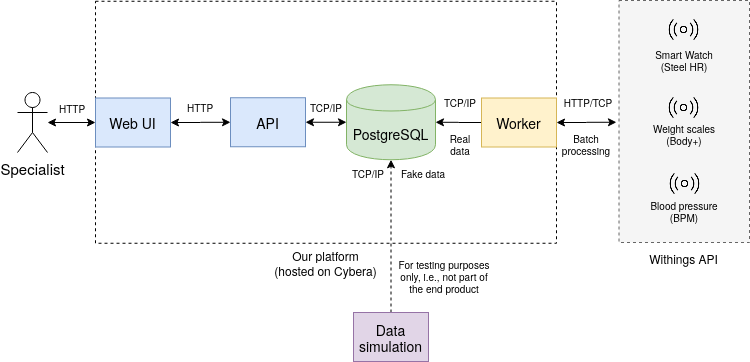

The diagram above was exported from draw.io. Its source (the exported page's mxGraphModel, read from the mxfile embedded in the PNG):
<mxGraphModel dx="928" dy="524" grid="0" gridSize="10" guides="1" tooltips="1" connect="1" arrows="1" fold="1" page="1" pageScale="1" pageWidth="850" pageHeight="1100" math="0" shadow="0">
  <root>
    <mxCell id="0" />
    <mxCell id="1" parent="0" />
    <mxCell id="XY4mXQWTk3ORLZ0ddp7U-26" value="" style="rounded=0;whiteSpace=wrap;html=1;dashed=1;fillColor=none;" parent="1" vertex="1">
      <mxGeometry x="179" y="136.75" width="461" height="242" as="geometry" />
    </mxCell>
    <mxCell id="XY4mXQWTk3ORLZ0ddp7U-23" value="" style="rounded=0;whiteSpace=wrap;html=1;fillColor=#f5f5f5;dashed=1;strokeColor=#666666;fontColor=#333333;" parent="1" vertex="1">
      <mxGeometry x="702.5" y="136" width="130.5" height="242" as="geometry" />
    </mxCell>
    <mxCell id="yrfapLT_cP_9ZQ564kRd-22" value="" style="edgeStyle=orthogonalEdgeStyle;rounded=0;orthogonalLoop=1;jettySize=auto;html=1;fontSize=14;startArrow=classic;startFill=1;" parent="1" source="yrfapLT_cP_9ZQ564kRd-3" target="yrfapLT_cP_9ZQ564kRd-13" edge="1">
      <mxGeometry relative="1" as="geometry" />
    </mxCell>
    <mxCell id="yrfapLT_cP_9ZQ564kRd-3" value="&lt;div&gt;Web UI&lt;/div&gt;" style="rounded=0;whiteSpace=wrap;html=1;fontSize=14;align=center;verticalAlign=middle;fillColor=#dae8fc;strokeColor=#6c8ebf;" parent="1" vertex="1">
      <mxGeometry x="179" y="233.5" width="75" height="49" as="geometry" />
    </mxCell>
    <mxCell id="XY4mXQWTk3ORLZ0ddp7U-37" style="edgeStyle=orthogonalEdgeStyle;rounded=0;orthogonalLoop=1;jettySize=auto;html=1;entryX=0;entryY=0.5;entryDx=0;entryDy=0;startArrow=classic;startFill=1;fontSize=10;" parent="1" source="yrfapLT_cP_9ZQ564kRd-13" target="yrfapLT_cP_9ZQ564kRd-17" edge="1">
      <mxGeometry relative="1" as="geometry">
        <mxPoint x="430.40999999999985" y="171" as="targetPoint" />
      </mxGeometry>
    </mxCell>
    <mxCell id="yrfapLT_cP_9ZQ564kRd-13" value="API" style="rounded=0;whiteSpace=wrap;html=1;fontSize=14;align=center;verticalAlign=middle;fillColor=#dae8fc;strokeColor=#6c8ebf;" parent="1" vertex="1">
      <mxGeometry x="314" y="233.25" width="75" height="49" as="geometry" />
    </mxCell>
    <mxCell id="yrfapLT_cP_9ZQ564kRd-12" value="" style="edgeStyle=orthogonalEdgeStyle;rounded=0;orthogonalLoop=1;jettySize=auto;html=1;fontSize=14;startArrow=classic;startFill=1;" parent="1" source="yrfapLT_cP_9ZQ564kRd-4" target="yrfapLT_cP_9ZQ564kRd-3" edge="1">
      <mxGeometry relative="1" as="geometry">
        <mxPoint x="216" y="258" as="targetPoint" />
      </mxGeometry>
    </mxCell>
    <mxCell id="yrfapLT_cP_9ZQ564kRd-4" value="Specialist" style="shape=umlActor;verticalLabelPosition=bottom;labelBackgroundColor=#ffffff;verticalAlign=top;html=1;outlineConnect=0;fontSize=15;align=center;" parent="1" vertex="1">
      <mxGeometry x="101" y="228" width="30" height="60" as="geometry" />
    </mxCell>
    <mxCell id="yrfapLT_cP_9ZQ564kRd-17" value="&lt;div&gt;PostgreSQL&lt;/div&gt;" style="shape=cylinder;whiteSpace=wrap;html=1;boundedLbl=1;backgroundOutline=1;fontSize=14;align=center;fillColor=#d5e8d4;strokeColor=#82b366;" parent="1" vertex="1">
      <mxGeometry x="430" y="220.25" width="89" height="75" as="geometry" />
    </mxCell>
    <mxCell id="yrfapLT_cP_9ZQ564kRd-20" value="" style="edgeStyle=orthogonalEdgeStyle;rounded=0;orthogonalLoop=1;jettySize=auto;html=1;fontSize=14;entryX=0.073;entryY=0.487;entryDx=0;entryDy=0;entryPerimeter=0;startArrow=classic;startFill=1;" parent="1" source="yrfapLT_cP_9ZQ564kRd-18" edge="1">
      <mxGeometry relative="1" as="geometry">
        <mxPoint x="699.9570000000001" y="257.7685" as="targetPoint" />
      </mxGeometry>
    </mxCell>
    <mxCell id="yrfapLT_cP_9ZQ564kRd-25" value="" style="edgeStyle=orthogonalEdgeStyle;rounded=0;orthogonalLoop=1;jettySize=auto;html=1;startArrow=none;startFill=0;fontSize=14;" parent="1" source="yrfapLT_cP_9ZQ564kRd-18" target="yrfapLT_cP_9ZQ564kRd-17" edge="1">
      <mxGeometry relative="1" as="geometry" />
    </mxCell>
    <mxCell id="yrfapLT_cP_9ZQ564kRd-18" value="Worker" style="rounded=0;whiteSpace=wrap;html=1;fontSize=14;align=center;verticalAlign=middle;fillColor=#fff2cc;strokeColor=#d6b656;" parent="1" vertex="1">
      <mxGeometry x="565" y="233.5" width="75" height="49" as="geometry" />
    </mxCell>
    <mxCell id="yrfapLT_cP_9ZQ564kRd-21" value="Batch processing" style="text;html=1;strokeColor=none;fillColor=none;align=center;verticalAlign=middle;whiteSpace=wrap;rounded=0;fontSize=10;" parent="1" vertex="1">
      <mxGeometry x="632" y="263.5" width="76" height="33" as="geometry" />
    </mxCell>
    <mxCell id="XY4mXQWTk3ORLZ0ddp7U-18" value="" style="edgeStyle=orthogonalEdgeStyle;rounded=0;orthogonalLoop=1;jettySize=auto;html=1;startArrow=none;startFill=0;dashed=1;" parent="1" source="XY4mXQWTk3ORLZ0ddp7U-7" target="yrfapLT_cP_9ZQ564kRd-17" edge="1">
      <mxGeometry relative="1" as="geometry" />
    </mxCell>
    <mxCell id="XY4mXQWTk3ORLZ0ddp7U-7" value="Data simulation" style="rounded=0;whiteSpace=wrap;html=1;fontSize=14;align=center;verticalAlign=middle;fillColor=#e1d5e7;strokeColor=#9673a6;" parent="1" vertex="1">
      <mxGeometry x="437" y="448" width="75" height="49" as="geometry" />
    </mxCell>
    <mxCell id="XY4mXQWTk3ORLZ0ddp7U-9" value="" style="shape=image;html=1;verticalAlign=top;verticalLabelPosition=bottom;labelBackgroundColor=#ffffff;imageAspect=0;aspect=fixed;image=https://cdn2.iconfinder.com/data/icons/essential-web-2/50/signal-wave-distribute-share-sound-128.png" parent="1" vertex="1">
      <mxGeometry x="752.25" y="150" width="31" height="31" as="geometry" />
    </mxCell>
    <mxCell id="XY4mXQWTk3ORLZ0ddp7U-10" value="Smart Watch (Steel HR)" style="text;html=1;strokeColor=none;fillColor=none;align=center;verticalAlign=middle;whiteSpace=wrap;rounded=0;fontSize=10;" parent="1" vertex="1">
      <mxGeometry x="729.75" y="179" width="76" height="33" as="geometry" />
    </mxCell>
    <mxCell id="XY4mXQWTk3ORLZ0ddp7U-11" value="" style="shape=image;html=1;verticalAlign=top;verticalLabelPosition=bottom;labelBackgroundColor=#ffffff;imageAspect=0;aspect=fixed;image=https://cdn2.iconfinder.com/data/icons/essential-web-2/50/signal-wave-distribute-share-sound-128.png" parent="1" vertex="1">
      <mxGeometry x="752.25" y="228" width="31" height="31" as="geometry" />
    </mxCell>
    <mxCell id="XY4mXQWTk3ORLZ0ddp7U-12" value="&lt;div&gt;Weight scales&lt;/div&gt;&lt;div&gt;(Body+)&lt;br&gt;&lt;/div&gt;" style="text;html=1;strokeColor=none;fillColor=none;align=center;verticalAlign=middle;whiteSpace=wrap;rounded=0;fontSize=10;" parent="1" vertex="1">
      <mxGeometry x="729.75" y="253" width="76" height="33" as="geometry" />
    </mxCell>
    <mxCell id="XY4mXQWTk3ORLZ0ddp7U-15" value="" style="shape=image;html=1;verticalAlign=top;verticalLabelPosition=bottom;labelBackgroundColor=#ffffff;imageAspect=0;aspect=fixed;image=https://cdn2.iconfinder.com/data/icons/essential-web-2/50/signal-wave-distribute-share-sound-128.png" parent="1" vertex="1">
      <mxGeometry x="752.75" y="304" width="31" height="31" as="geometry" />
    </mxCell>
    <mxCell id="XY4mXQWTk3ORLZ0ddp7U-16" value="&lt;div&gt;Blood pressure&lt;/div&gt;&lt;div&gt;(BPM)&lt;br&gt;&lt;/div&gt;" style="text;html=1;strokeColor=none;fillColor=none;align=center;verticalAlign=middle;whiteSpace=wrap;rounded=0;fontSize=10;" parent="1" vertex="1">
      <mxGeometry x="729.75" y="330.5" width="76" height="33" as="geometry" />
    </mxCell>
    <mxCell id="XY4mXQWTk3ORLZ0ddp7U-19" value="Fake data" style="text;html=1;strokeColor=none;fillColor=none;align=center;verticalAlign=middle;whiteSpace=wrap;rounded=0;fontSize=10;" parent="1" vertex="1">
      <mxGeometry x="469" y="292" width="76" height="33" as="geometry" />
    </mxCell>
    <mxCell id="XY4mXQWTk3ORLZ0ddp7U-20" value="&lt;div&gt;Real &lt;br&gt;&lt;/div&gt;&lt;div&gt;data&lt;/div&gt;" style="text;html=1;strokeColor=none;fillColor=none;align=center;verticalAlign=middle;whiteSpace=wrap;rounded=0;fontSize=10;" parent="1" vertex="1">
      <mxGeometry x="506" y="263.5" width="76" height="33" as="geometry" />
    </mxCell>
    <mxCell id="XY4mXQWTk3ORLZ0ddp7U-24" value="Withings API" style="text;html=1;strokeColor=none;fillColor=none;align=center;verticalAlign=middle;whiteSpace=wrap;rounded=0;dashed=1;" parent="1" vertex="1">
      <mxGeometry x="724.25" y="384" width="87" height="20" as="geometry" />
    </mxCell>
    <mxCell id="XY4mXQWTk3ORLZ0ddp7U-25" value="TCP/IP" style="text;html=1;strokeColor=none;fillColor=none;align=center;verticalAlign=middle;whiteSpace=wrap;rounded=0;fontSize=10;" parent="1" vertex="1">
      <mxGeometry x="414" y="292" width="76" height="33" as="geometry" />
    </mxCell>
    <mxCell id="XY4mXQWTk3ORLZ0ddp7U-27" value="HTTP/TCP" style="text;html=1;strokeColor=none;fillColor=none;align=center;verticalAlign=middle;whiteSpace=wrap;rounded=0;fontSize=10;" parent="1" vertex="1">
      <mxGeometry x="634" y="221" width="76" height="33" as="geometry" />
    </mxCell>
    <mxCell id="XY4mXQWTk3ORLZ0ddp7U-28" value="TCP/IP" style="text;html=1;strokeColor=none;fillColor=none;align=center;verticalAlign=middle;whiteSpace=wrap;rounded=0;fontSize=10;" parent="1" vertex="1">
      <mxGeometry x="506" y="221" width="76" height="33" as="geometry" />
    </mxCell>
    <mxCell id="XY4mXQWTk3ORLZ0ddp7U-35" value="HTTP" style="text;html=1;strokeColor=none;fillColor=none;align=center;verticalAlign=middle;whiteSpace=wrap;rounded=0;dashed=1;fontSize=10;" parent="1" vertex="1">
      <mxGeometry x="264" y="233" width="40" height="20" as="geometry" />
    </mxCell>
    <mxCell id="XY4mXQWTk3ORLZ0ddp7U-36" value="HTTP" style="text;html=1;strokeColor=none;fillColor=none;align=center;verticalAlign=middle;whiteSpace=wrap;rounded=0;dashed=1;fontSize=10;" parent="1" vertex="1">
      <mxGeometry x="136" y="234" width="40" height="20" as="geometry" />
    </mxCell>
    <mxCell id="XY4mXQWTk3ORLZ0ddp7U-39" value="TCP/IP" style="text;html=1;strokeColor=none;fillColor=none;align=center;verticalAlign=middle;whiteSpace=wrap;rounded=0;fontSize=10;" parent="1" vertex="1">
      <mxGeometry x="371.5" y="226" width="76" height="33" as="geometry" />
    </mxCell>
    <mxCell id="XY4mXQWTk3ORLZ0ddp7U-41" value="&lt;div&gt;Our platform&lt;/div&gt;&lt;div&gt;(hosted on Cybera)&lt;br&gt;&lt;/div&gt;" style="text;html=1;strokeColor=none;fillColor=none;align=center;verticalAlign=middle;whiteSpace=wrap;rounded=0;dashed=1;" parent="1" vertex="1">
      <mxGeometry x="352" y="389" width="115" height="20" as="geometry" />
    </mxCell>
    <mxCell id="-KIaRgoq-FXtPJyiNsMQ-2" value="For testing purposes only, i.e., not part of the end product" style="text;html=1;strokeColor=none;fillColor=none;align=center;verticalAlign=middle;whiteSpace=wrap;rounded=0;fontSize=10;" vertex="1" parent="1">
      <mxGeometry x="481" y="395" width="94" height="33" as="geometry" />
    </mxCell>
  </root>
</mxGraphModel>